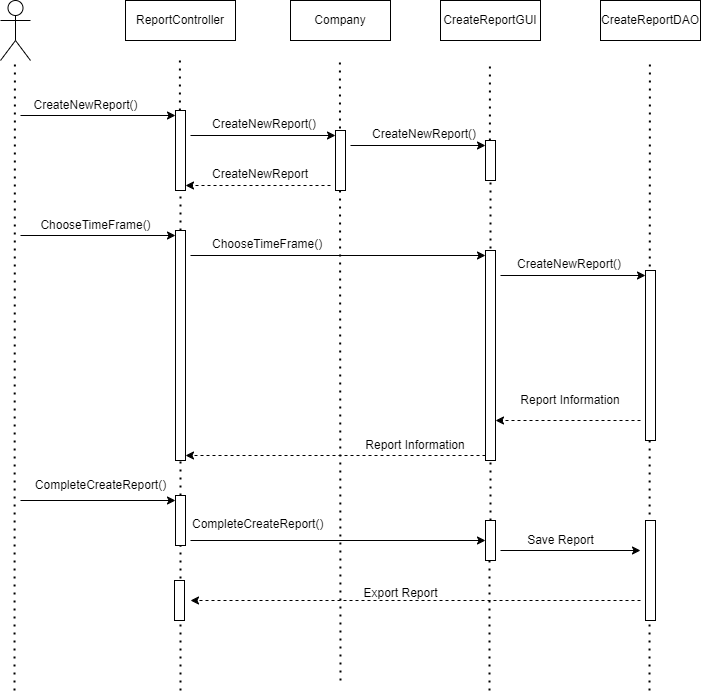

The diagram above was exported from draw.io. Its source (the exported page's mxGraphModel, read from the mxfile embedded in the PNG):
<mxGraphModel dx="1235" dy="666" grid="1" gridSize="10" guides="1" tooltips="1" connect="1" arrows="1" fold="1" page="1" pageScale="1" pageWidth="827" pageHeight="1169" math="0" shadow="0">
  <root>
    <mxCell id="0" />
    <mxCell id="1" parent="0" />
    <mxCell id="42xOjWq118PjeecYV2-c-1" value="" style="shape=umlActor;verticalLabelPosition=bottom;verticalAlign=top;html=1;outlineConnect=0;" vertex="1" parent="1">
      <mxGeometry x="30" y="40" width="30" height="60" as="geometry" />
    </mxCell>
    <mxCell id="42xOjWq118PjeecYV2-c-2" value="ReportController" style="rounded=0;whiteSpace=wrap;html=1;" vertex="1" parent="1">
      <mxGeometry x="155" y="40" width="110" height="40" as="geometry" />
    </mxCell>
    <mxCell id="42xOjWq118PjeecYV2-c-3" value="Company" style="rounded=0;whiteSpace=wrap;html=1;" vertex="1" parent="1">
      <mxGeometry x="320" y="40" width="100" height="40" as="geometry" />
    </mxCell>
    <mxCell id="42xOjWq118PjeecYV2-c-4" value="CreateReportGUI" style="rounded=0;whiteSpace=wrap;html=1;" vertex="1" parent="1">
      <mxGeometry x="470" y="40" width="100" height="40" as="geometry" />
    </mxCell>
    <mxCell id="42xOjWq118PjeecYV2-c-5" value="CreateReportDAO" style="rounded=0;whiteSpace=wrap;html=1;" vertex="1" parent="1">
      <mxGeometry x="630" y="40" width="100" height="40" as="geometry" />
    </mxCell>
    <mxCell id="42xOjWq118PjeecYV2-c-6" value="" style="endArrow=none;dashed=1;html=1;dashPattern=1 3;strokeWidth=2;rounded=0;" edge="1" parent="1">
      <mxGeometry width="50" height="50" relative="1" as="geometry">
        <mxPoint x="44" y="730" as="sourcePoint" />
        <mxPoint x="44.41" y="100" as="targetPoint" />
      </mxGeometry>
    </mxCell>
    <mxCell id="42xOjWq118PjeecYV2-c-7" value="" style="endArrow=none;dashed=1;html=1;dashPattern=1 3;strokeWidth=2;rounded=0;" edge="1" parent="1" source="42xOjWq118PjeecYV2-c-12">
      <mxGeometry width="50" height="50" relative="1" as="geometry">
        <mxPoint x="209.41" y="610" as="sourcePoint" />
        <mxPoint x="209.41" y="100" as="targetPoint" />
      </mxGeometry>
    </mxCell>
    <mxCell id="42xOjWq118PjeecYV2-c-8" value="" style="endArrow=none;dashed=1;html=1;dashPattern=1 3;strokeWidth=2;rounded=0;" edge="1" parent="1">
      <mxGeometry width="50" height="50" relative="1" as="geometry">
        <mxPoint x="370" y="720" as="sourcePoint" />
        <mxPoint x="369.41" y="100" as="targetPoint" />
      </mxGeometry>
    </mxCell>
    <mxCell id="42xOjWq118PjeecYV2-c-9" value="" style="endArrow=none;dashed=1;html=1;dashPattern=1 3;strokeWidth=2;rounded=0;" edge="1" parent="1" source="42xOjWq118PjeecYV2-c-16">
      <mxGeometry width="50" height="50" relative="1" as="geometry">
        <mxPoint x="519.4100000000001" y="610" as="sourcePoint" />
        <mxPoint x="519.4100000000001" y="100" as="targetPoint" />
      </mxGeometry>
    </mxCell>
    <mxCell id="42xOjWq118PjeecYV2-c-10" value="" style="endArrow=none;dashed=1;html=1;dashPattern=1 3;strokeWidth=2;rounded=0;" edge="1" parent="1">
      <mxGeometry width="50" height="50" relative="1" as="geometry">
        <mxPoint x="679" y="730" as="sourcePoint" />
        <mxPoint x="679.41" y="100" as="targetPoint" />
      </mxGeometry>
    </mxCell>
    <mxCell id="42xOjWq118PjeecYV2-c-11" value="" style="endArrow=none;dashed=1;html=1;dashPattern=1 3;strokeWidth=2;rounded=0;" edge="1" parent="1" source="42xOjWq118PjeecYV2-c-25" target="42xOjWq118PjeecYV2-c-12">
      <mxGeometry width="50" height="50" relative="1" as="geometry">
        <mxPoint x="209.41" y="610" as="sourcePoint" />
        <mxPoint x="209.41" y="100" as="targetPoint" />
      </mxGeometry>
    </mxCell>
    <mxCell id="42xOjWq118PjeecYV2-c-12" value="" style="html=1;points=[[0,0,0,0,5],[0,1,0,0,-5],[1,0,0,0,5],[1,1,0,0,-5]];perimeter=orthogonalPerimeter;outlineConnect=0;targetShapes=umlLifeline;portConstraint=eastwest;newEdgeStyle={&quot;curved&quot;:0,&quot;rounded&quot;:0};" vertex="1" parent="1">
      <mxGeometry x="205" y="150" width="10" height="80" as="geometry" />
    </mxCell>
    <mxCell id="42xOjWq118PjeecYV2-c-13" value="" style="endArrow=classic;html=1;rounded=0;entryX=0;entryY=0;entryDx=0;entryDy=5;entryPerimeter=0;" edge="1" parent="1" target="42xOjWq118PjeecYV2-c-12">
      <mxGeometry width="50" height="50" relative="1" as="geometry">
        <mxPoint x="50" y="155" as="sourcePoint" />
        <mxPoint x="140" y="150" as="targetPoint" />
      </mxGeometry>
    </mxCell>
    <mxCell id="42xOjWq118PjeecYV2-c-14" value="" style="html=1;points=[[0,0,0,0,5],[0,1,0,0,-5],[1,0,0,0,5],[1,1,0,0,-5]];perimeter=orthogonalPerimeter;outlineConnect=0;targetShapes=umlLifeline;portConstraint=eastwest;newEdgeStyle={&quot;curved&quot;:0,&quot;rounded&quot;:0};" vertex="1" parent="1">
      <mxGeometry x="365" y="170" width="10" height="60" as="geometry" />
    </mxCell>
    <mxCell id="42xOjWq118PjeecYV2-c-15" value="" style="endArrow=none;dashed=1;html=1;dashPattern=1 3;strokeWidth=2;rounded=0;" edge="1" parent="1" source="42xOjWq118PjeecYV2-c-31" target="42xOjWq118PjeecYV2-c-16">
      <mxGeometry width="50" height="50" relative="1" as="geometry">
        <mxPoint x="519.4100000000001" y="610" as="sourcePoint" />
        <mxPoint x="519.4100000000001" y="100" as="targetPoint" />
      </mxGeometry>
    </mxCell>
    <mxCell id="42xOjWq118PjeecYV2-c-16" value="" style="html=1;points=[[0,0,0,0,5],[0,1,0,0,-5],[1,0,0,0,5],[1,1,0,0,-5]];perimeter=orthogonalPerimeter;outlineConnect=0;targetShapes=umlLifeline;portConstraint=eastwest;newEdgeStyle={&quot;curved&quot;:0,&quot;rounded&quot;:0};" vertex="1" parent="1">
      <mxGeometry x="515" y="180" width="10" height="40" as="geometry" />
    </mxCell>
    <mxCell id="42xOjWq118PjeecYV2-c-17" value="" style="endArrow=classic;html=1;rounded=0;entryX=0;entryY=0;entryDx=0;entryDy=5;entryPerimeter=0;" edge="1" parent="1" target="42xOjWq118PjeecYV2-c-14">
      <mxGeometry width="50" height="50" relative="1" as="geometry">
        <mxPoint x="220" y="175" as="sourcePoint" />
        <mxPoint x="330" y="180" as="targetPoint" />
      </mxGeometry>
    </mxCell>
    <mxCell id="42xOjWq118PjeecYV2-c-18" value="" style="endArrow=classic;html=1;rounded=0;entryX=0;entryY=0;entryDx=0;entryDy=5;entryPerimeter=0;" edge="1" parent="1" target="42xOjWq118PjeecYV2-c-16">
      <mxGeometry width="50" height="50" relative="1" as="geometry">
        <mxPoint x="380" y="185" as="sourcePoint" />
        <mxPoint x="480" y="160" as="targetPoint" />
      </mxGeometry>
    </mxCell>
    <mxCell id="42xOjWq118PjeecYV2-c-19" value="" style="endArrow=classic;html=1;rounded=0;entryX=1;entryY=1;entryDx=0;entryDy=-5;entryPerimeter=0;dashed=1;" edge="1" parent="1" target="42xOjWq118PjeecYV2-c-12">
      <mxGeometry width="50" height="50" relative="1" as="geometry">
        <mxPoint x="360" y="225" as="sourcePoint" />
        <mxPoint x="320" y="210" as="targetPoint" />
      </mxGeometry>
    </mxCell>
    <mxCell id="42xOjWq118PjeecYV2-c-20" value="CreateNewReport()" style="text;html=1;align=center;verticalAlign=middle;resizable=0;points=[];autosize=1;strokeColor=none;fillColor=none;" vertex="1" parent="1">
      <mxGeometry x="50" y="130" width="130" height="30" as="geometry" />
    </mxCell>
    <mxCell id="42xOjWq118PjeecYV2-c-21" value="CreateNewReport()" style="text;whiteSpace=wrap;html=1;" vertex="1" parent="1">
      <mxGeometry x="240" y="150" width="110" height="40" as="geometry" />
    </mxCell>
    <mxCell id="42xOjWq118PjeecYV2-c-22" value="CreateNewReport()" style="text;whiteSpace=wrap;html=1;" vertex="1" parent="1">
      <mxGeometry x="400" y="160" width="110" height="40" as="geometry" />
    </mxCell>
    <mxCell id="42xOjWq118PjeecYV2-c-23" value="CreateNewReport" style="text;whiteSpace=wrap;html=1;" vertex="1" parent="1">
      <mxGeometry x="240" y="200" width="110" height="40" as="geometry" />
    </mxCell>
    <mxCell id="42xOjWq118PjeecYV2-c-24" value="" style="endArrow=none;dashed=1;html=1;dashPattern=1 3;strokeWidth=2;rounded=0;" edge="1" parent="1" source="42xOjWq118PjeecYV2-c-29" target="42xOjWq118PjeecYV2-c-25">
      <mxGeometry width="50" height="50" relative="1" as="geometry">
        <mxPoint x="209.41" y="610" as="sourcePoint" />
        <mxPoint x="209" y="230" as="targetPoint" />
      </mxGeometry>
    </mxCell>
    <mxCell id="42xOjWq118PjeecYV2-c-25" value="" style="html=1;points=[[0,0,0,0,5],[0,1,0,0,-5],[1,0,0,0,5],[1,1,0,0,-5]];perimeter=orthogonalPerimeter;outlineConnect=0;targetShapes=umlLifeline;portConstraint=eastwest;newEdgeStyle={&quot;curved&quot;:0,&quot;rounded&quot;:0};" vertex="1" parent="1">
      <mxGeometry x="205" y="270" width="10" height="230" as="geometry" />
    </mxCell>
    <mxCell id="42xOjWq118PjeecYV2-c-26" value="" style="html=1;points=[[0,0,0,0,5],[0,1,0,0,-5],[1,0,0,0,5],[1,1,0,0,-5]];perimeter=orthogonalPerimeter;outlineConnect=0;targetShapes=umlLifeline;portConstraint=eastwest;newEdgeStyle={&quot;curved&quot;:0,&quot;rounded&quot;:0};" vertex="1" parent="1">
      <mxGeometry x="515" y="290" width="10" height="210" as="geometry" />
    </mxCell>
    <mxCell id="42xOjWq118PjeecYV2-c-27" value="" style="html=1;points=[[0,0,0,0,5],[0,1,0,0,-5],[1,0,0,0,5],[1,1,0,0,-5]];perimeter=orthogonalPerimeter;outlineConnect=0;targetShapes=umlLifeline;portConstraint=eastwest;newEdgeStyle={&quot;curved&quot;:0,&quot;rounded&quot;:0};" vertex="1" parent="1">
      <mxGeometry x="675" y="310" width="10" height="170" as="geometry" />
    </mxCell>
    <mxCell id="42xOjWq118PjeecYV2-c-28" value="" style="endArrow=none;dashed=1;html=1;dashPattern=1 3;strokeWidth=2;rounded=0;" edge="1" parent="1" target="42xOjWq118PjeecYV2-c-29">
      <mxGeometry width="50" height="50" relative="1" as="geometry">
        <mxPoint x="210" y="730" as="sourcePoint" />
        <mxPoint x="209" y="500" as="targetPoint" />
      </mxGeometry>
    </mxCell>
    <mxCell id="42xOjWq118PjeecYV2-c-29" value="" style="html=1;points=[[0,0,0,0,5],[0,1,0,0,-5],[1,0,0,0,5],[1,1,0,0,-5]];perimeter=orthogonalPerimeter;outlineConnect=0;targetShapes=umlLifeline;portConstraint=eastwest;newEdgeStyle={&quot;curved&quot;:0,&quot;rounded&quot;:0};" vertex="1" parent="1">
      <mxGeometry x="205" y="535" width="10" height="50" as="geometry" />
    </mxCell>
    <mxCell id="42xOjWq118PjeecYV2-c-30" value="" style="endArrow=none;dashed=1;html=1;dashPattern=1 3;strokeWidth=2;rounded=0;" edge="1" parent="1" target="42xOjWq118PjeecYV2-c-31">
      <mxGeometry width="50" height="50" relative="1" as="geometry">
        <mxPoint x="519" y="730" as="sourcePoint" />
        <mxPoint x="519" y="220" as="targetPoint" />
      </mxGeometry>
    </mxCell>
    <mxCell id="42xOjWq118PjeecYV2-c-31" value="" style="html=1;points=[[0,0,0,0,5],[0,1,0,0,-5],[1,0,0,0,5],[1,1,0,0,-5]];perimeter=orthogonalPerimeter;outlineConnect=0;targetShapes=umlLifeline;portConstraint=eastwest;newEdgeStyle={&quot;curved&quot;:0,&quot;rounded&quot;:0};" vertex="1" parent="1">
      <mxGeometry x="515" y="560" width="10" height="40" as="geometry" />
    </mxCell>
    <mxCell id="42xOjWq118PjeecYV2-c-32" value="" style="endArrow=none;dashed=1;html=1;dashPattern=1 3;strokeWidth=2;rounded=0;" edge="1" parent="1" target="42xOjWq118PjeecYV2-c-33">
      <mxGeometry width="50" height="50" relative="1" as="geometry">
        <mxPoint x="679" y="640" as="sourcePoint" />
        <mxPoint x="679.41" y="100" as="targetPoint" />
      </mxGeometry>
    </mxCell>
    <mxCell id="42xOjWq118PjeecYV2-c-33" value="" style="html=1;points=[[0,0,0,0,5],[0,1,0,0,-5],[1,0,0,0,5],[1,1,0,0,-5]];perimeter=orthogonalPerimeter;outlineConnect=0;targetShapes=umlLifeline;portConstraint=eastwest;newEdgeStyle={&quot;curved&quot;:0,&quot;rounded&quot;:0};" vertex="1" parent="1">
      <mxGeometry x="675" y="560" width="10" height="100" as="geometry" />
    </mxCell>
    <mxCell id="42xOjWq118PjeecYV2-c-34" value="" style="endArrow=classic;html=1;rounded=0;entryX=0;entryY=0;entryDx=0;entryDy=5;entryPerimeter=0;" edge="1" parent="1" target="42xOjWq118PjeecYV2-c-25">
      <mxGeometry width="50" height="50" relative="1" as="geometry">
        <mxPoint x="50" y="275" as="sourcePoint" />
        <mxPoint x="150" y="270" as="targetPoint" />
      </mxGeometry>
    </mxCell>
    <mxCell id="42xOjWq118PjeecYV2-c-35" value="" style="endArrow=classic;html=1;rounded=0;entryX=0;entryY=0;entryDx=0;entryDy=5;entryPerimeter=0;" edge="1" parent="1" target="42xOjWq118PjeecYV2-c-26">
      <mxGeometry width="50" height="50" relative="1" as="geometry">
        <mxPoint x="220" y="295" as="sourcePoint" />
        <mxPoint x="530" y="290" as="targetPoint" />
      </mxGeometry>
    </mxCell>
    <mxCell id="42xOjWq118PjeecYV2-c-36" value="" style="endArrow=classic;html=1;rounded=0;entryX=0;entryY=0;entryDx=0;entryDy=5;entryPerimeter=0;" edge="1" parent="1" target="42xOjWq118PjeecYV2-c-27">
      <mxGeometry width="50" height="50" relative="1" as="geometry">
        <mxPoint x="530" y="315" as="sourcePoint" />
        <mxPoint x="350" y="400" as="targetPoint" />
      </mxGeometry>
    </mxCell>
    <mxCell id="42xOjWq118PjeecYV2-c-37" value="" style="endArrow=classic;html=1;rounded=0;dashed=1;" edge="1" parent="1" target="42xOjWq118PjeecYV2-c-26">
      <mxGeometry width="50" height="50" relative="1" as="geometry">
        <mxPoint x="670" y="460" as="sourcePoint" />
        <mxPoint x="610" y="420" as="targetPoint" />
      </mxGeometry>
    </mxCell>
    <mxCell id="42xOjWq118PjeecYV2-c-38" value="" style="endArrow=classic;html=1;rounded=0;entryX=1;entryY=1;entryDx=0;entryDy=-5;entryPerimeter=0;exitX=0;exitY=1;exitDx=0;exitDy=-5;exitPerimeter=0;dashed=1;" edge="1" parent="1" source="42xOjWq118PjeecYV2-c-26" target="42xOjWq118PjeecYV2-c-25">
      <mxGeometry width="50" height="50" relative="1" as="geometry">
        <mxPoint x="290" y="490" as="sourcePoint" />
        <mxPoint x="340" y="440" as="targetPoint" />
      </mxGeometry>
    </mxCell>
    <mxCell id="42xOjWq118PjeecYV2-c-39" value="" style="endArrow=classic;html=1;rounded=0;entryX=0;entryY=0;entryDx=0;entryDy=5;entryPerimeter=0;" edge="1" parent="1" target="42xOjWq118PjeecYV2-c-29">
      <mxGeometry width="50" height="50" relative="1" as="geometry">
        <mxPoint x="50" y="540" as="sourcePoint" />
        <mxPoint x="110" y="530" as="targetPoint" />
      </mxGeometry>
    </mxCell>
    <mxCell id="42xOjWq118PjeecYV2-c-40" value="" style="endArrow=classic;html=1;rounded=0;" edge="1" parent="1" target="42xOjWq118PjeecYV2-c-31">
      <mxGeometry width="50" height="50" relative="1" as="geometry">
        <mxPoint x="220" y="580" as="sourcePoint" />
        <mxPoint x="280" y="530" as="targetPoint" />
      </mxGeometry>
    </mxCell>
    <mxCell id="42xOjWq118PjeecYV2-c-42" value="ChooseTimeFrame()" style="text;html=1;align=center;verticalAlign=middle;resizable=0;points=[];autosize=1;strokeColor=none;fillColor=none;" vertex="1" parent="1">
      <mxGeometry x="60" y="250" width="130" height="30" as="geometry" />
    </mxCell>
    <mxCell id="42xOjWq118PjeecYV2-c-43" value="ChooseTimeFrame()" style="text;whiteSpace=wrap;html=1;" vertex="1" parent="1">
      <mxGeometry x="240" y="270" width="130" height="40" as="geometry" />
    </mxCell>
    <mxCell id="42xOjWq118PjeecYV2-c-44" value="CreateNewReport()" style="text;whiteSpace=wrap;html=1;" vertex="1" parent="1">
      <mxGeometry x="545" y="290" width="110" height="40" as="geometry" />
    </mxCell>
    <mxCell id="42xOjWq118PjeecYV2-c-45" value="Report Information" style="text;html=1;strokeColor=none;fillColor=none;align=center;verticalAlign=middle;whiteSpace=wrap;rounded=0;" vertex="1" parent="1">
      <mxGeometry x="545" y="425" width="110" height="30" as="geometry" />
    </mxCell>
    <mxCell id="42xOjWq118PjeecYV2-c-46" value="Report Information" style="text;html=1;strokeColor=none;fillColor=none;align=center;verticalAlign=middle;whiteSpace=wrap;rounded=0;" vertex="1" parent="1">
      <mxGeometry x="390" y="470" width="110" height="30" as="geometry" />
    </mxCell>
    <mxCell id="42xOjWq118PjeecYV2-c-47" value="CompleteCreateReport()" style="text;html=1;align=center;verticalAlign=middle;resizable=0;points=[];autosize=1;strokeColor=none;fillColor=none;" vertex="1" parent="1">
      <mxGeometry x="55" y="510" width="150" height="30" as="geometry" />
    </mxCell>
    <mxCell id="42xOjWq118PjeecYV2-c-48" value="CompleteCreateReport()" style="text;whiteSpace=wrap;html=1;" vertex="1" parent="1">
      <mxGeometry x="220" y="550" width="110" height="40" as="geometry" />
    </mxCell>
    <mxCell id="oFU3HkWMSX8Ve0_k9BHk-2" value="" style="endArrow=classic;html=1;rounded=0;" edge="1" parent="1">
      <mxGeometry width="50" height="50" relative="1" as="geometry">
        <mxPoint x="530" y="590" as="sourcePoint" />
        <mxPoint x="670" y="590" as="targetPoint" />
      </mxGeometry>
    </mxCell>
    <mxCell id="oFU3HkWMSX8Ve0_k9BHk-3" value="" style="endArrow=classic;html=1;rounded=0;dashed=1;" edge="1" parent="1">
      <mxGeometry width="50" height="50" relative="1" as="geometry">
        <mxPoint x="670" y="640" as="sourcePoint" />
        <mxPoint x="220" y="640" as="targetPoint" />
      </mxGeometry>
    </mxCell>
    <mxCell id="oFU3HkWMSX8Ve0_k9BHk-4" value="" style="html=1;points=[[0,0,0,0,5],[0,1,0,0,-5],[1,0,0,0,5],[1,1,0,0,-5]];perimeter=orthogonalPerimeter;outlineConnect=0;targetShapes=umlLifeline;portConstraint=eastwest;newEdgeStyle={&quot;curved&quot;:0,&quot;rounded&quot;:0};" vertex="1" parent="1">
      <mxGeometry x="204" y="620" width="10" height="40" as="geometry" />
    </mxCell>
    <mxCell id="oFU3HkWMSX8Ve0_k9BHk-6" value="Export Report" style="text;html=1;align=center;verticalAlign=middle;resizable=0;points=[];autosize=1;strokeColor=none;fillColor=none;" vertex="1" parent="1">
      <mxGeometry x="380" y="618" width="100" height="30" as="geometry" />
    </mxCell>
    <mxCell id="oFU3HkWMSX8Ve0_k9BHk-7" value="Save Report" style="text;html=1;align=center;verticalAlign=middle;resizable=0;points=[];autosize=1;strokeColor=none;fillColor=none;" vertex="1" parent="1">
      <mxGeometry x="545" y="565" width="90" height="30" as="geometry" />
    </mxCell>
  </root>
</mxGraphModel>